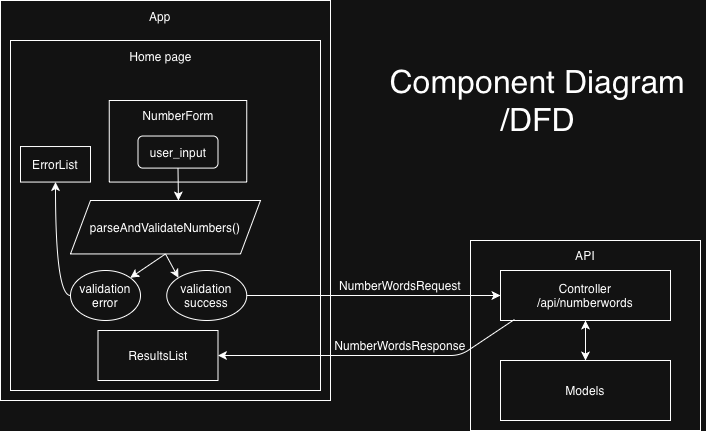

The diagram above was exported from draw.io. Its source (the exported page's mxGraphModel, read from the mxfile embedded in the PNG):
<mxGraphModel dx="970" dy="571" grid="1" gridSize="10" guides="1" tooltips="1" connect="1" arrows="1" fold="1" page="1" pageScale="1" pageWidth="850" pageHeight="1100" math="0" shadow="0">
  <root>
    <mxCell id="0" />
    <mxCell id="1" parent="0" />
    <mxCell id="jqqfJrFRcj7rjUeUoY5q-82" connectable="0" parent="1" style="group" value="" vertex="1">
      <mxGeometry height="190" width="230" x="490" y="400" as="geometry" />
    </mxCell>
    <mxCell id="jqqfJrFRcj7rjUeUoY5q-66" parent="jqqfJrFRcj7rjUeUoY5q-82" style="rounded=0;whiteSpace=wrap;html=1;" value="" vertex="1">
      <mxGeometry height="190" width="230" as="geometry" />
    </mxCell>
    <mxCell id="jqqfJrFRcj7rjUeUoY5q-63" parent="jqqfJrFRcj7rjUeUoY5q-82" style="rounded=0;whiteSpace=wrap;html=1;" value="Controller&lt;div&gt;/api/numberwords&lt;/div&gt;" vertex="1">
      <mxGeometry height="50" width="170" x="30" y="30" as="geometry" />
    </mxCell>
    <mxCell id="jqqfJrFRcj7rjUeUoY5q-67" parent="jqqfJrFRcj7rjUeUoY5q-82" style="text;html=1;whiteSpace=wrap;strokeColor=none;fillColor=none;align=center;verticalAlign=middle;rounded=0;" value="API" vertex="1">
      <mxGeometry height="30" width="60" x="85" as="geometry" />
    </mxCell>
    <mxCell id="jqqfJrFRcj7rjUeUoY5q-69" parent="jqqfJrFRcj7rjUeUoY5q-82" style="rounded=0;whiteSpace=wrap;html=1;" value="Models" vertex="1">
      <mxGeometry height="60" width="170" x="30" y="120" as="geometry" />
    </mxCell>
    <mxCell id="jqqfJrFRcj7rjUeUoY5q-99" edge="1" parent="jqqfJrFRcj7rjUeUoY5q-82" source="jqqfJrFRcj7rjUeUoY5q-69" style="endArrow=classic;startArrow=classic;html=1;rounded=0;exitX=0.5;exitY=0;exitDx=0;exitDy=0;entryX=0.5;entryY=1;entryDx=0;entryDy=0;" target="jqqfJrFRcj7rjUeUoY5q-63" value="">
      <mxGeometry height="50" relative="1" width="50" as="geometry">
        <mxPoint x="-110" y="10" as="sourcePoint" />
        <mxPoint x="-60" y="-40" as="targetPoint" />
      </mxGeometry>
    </mxCell>
    <mxCell id="jqqfJrFRcj7rjUeUoY5q-72" parent="1" style="text;html=1;whiteSpace=wrap;strokeColor=none;fillColor=none;align=center;verticalAlign=middle;rounded=0;" value="React App" vertex="1">
      <mxGeometry height="32.068965517241374" width="60" x="150" y="160" as="geometry" />
    </mxCell>
    <mxCell id="jqqfJrFRcj7rjUeUoY5q-71" parent="1" style="rounded=0;whiteSpace=wrap;html=1;" value="" vertex="1">
      <mxGeometry height="400" width="330" x="20" y="160" as="geometry" />
    </mxCell>
    <mxCell id="jqqfJrFRcj7rjUeUoY5q-78" parent="1" style="rounded=0;whiteSpace=wrap;html=1;" value="" vertex="1">
      <mxGeometry height="350" width="310" x="30" y="200" as="geometry" />
    </mxCell>
    <mxCell id="jqqfJrFRcj7rjUeUoY5q-88" parent="1" style="rounded=0;whiteSpace=wrap;html=1;" value="" vertex="1">
      <mxGeometry height="81.55" width="137.5" x="128.75" y="260" as="geometry" />
    </mxCell>
    <mxCell id="jqqfJrFRcj7rjUeUoY5q-75" parent="1" style="rounded=1;whiteSpace=wrap;html=1;" value="user_input" vertex="1">
      <mxGeometry height="32.068965517241374" width="80" x="157.5" y="295.51724137931035" as="geometry" />
    </mxCell>
    <mxCell id="jqqfJrFRcj7rjUeUoY5q-79" parent="1" style="text;html=1;whiteSpace=wrap;strokeColor=none;fillColor=none;align=center;verticalAlign=middle;rounded=0;" value="Home page" vertex="1">
      <mxGeometry height="32.068965517241374" width="75" x="142.5" y="199.99862068965518" as="geometry" />
    </mxCell>
    <mxCell id="jqqfJrFRcj7rjUeUoY5q-80" parent="1" style="shape=parallelogram;perimeter=parallelogramPerimeter;whiteSpace=wrap;html=1;fixedSize=1;" value="parseAndValidateNumbers()" vertex="1">
      <mxGeometry height="53.44827586206896" width="190" x="90" y="359.9955172413793" as="geometry" />
    </mxCell>
    <mxCell id="jqqfJrFRcj7rjUeUoY5q-86" parent="1" style="ellipse;whiteSpace=wrap;html=1;" value="validation error" vertex="1">
      <mxGeometry height="50" width="70" x="90" y="430" as="geometry" />
    </mxCell>
    <mxCell id="jqqfJrFRcj7rjUeUoY5q-87" parent="1" style="text;html=1;whiteSpace=wrap;strokeColor=none;fillColor=none;align=center;verticalAlign=middle;rounded=0;" value="App" vertex="1">
      <mxGeometry height="30" width="90" x="135" y="161.03" as="geometry" />
    </mxCell>
    <mxCell id="jqqfJrFRcj7rjUeUoY5q-89" parent="1" style="text;html=1;whiteSpace=wrap;strokeColor=none;fillColor=none;align=center;verticalAlign=middle;rounded=0;" value="NumberForm" vertex="1">
      <mxGeometry height="30" width="60" x="167.5" y="260" as="geometry" />
    </mxCell>
    <mxCell id="jqqfJrFRcj7rjUeUoY5q-90" edge="1" parent="1" source="jqqfJrFRcj7rjUeUoY5q-75" style="endArrow=classic;html=1;rounded=0;exitX=0.5;exitY=1;exitDx=0;exitDy=0;entryX=0.568;entryY=0;entryDx=0;entryDy=0;entryPerimeter=0;" target="jqqfJrFRcj7rjUeUoY5q-80" value="">
      <mxGeometry height="50" relative="1" width="50" as="geometry">
        <mxPoint x="390" y="350" as="sourcePoint" />
        <mxPoint x="440" y="300" as="targetPoint" />
      </mxGeometry>
    </mxCell>
    <mxCell id="jqqfJrFRcj7rjUeUoY5q-91" parent="1" style="ellipse;whiteSpace=wrap;html=1;" value="validation success" vertex="1">
      <mxGeometry height="50" width="80" x="186.25" y="430" as="geometry" />
    </mxCell>
    <mxCell id="jqqfJrFRcj7rjUeUoY5q-92" edge="1" parent="1" source="jqqfJrFRcj7rjUeUoY5q-80" style="endArrow=classic;html=1;rounded=0;exitX=0.5;exitY=1;exitDx=0;exitDy=0;entryX=1;entryY=0;entryDx=0;entryDy=0;" target="jqqfJrFRcj7rjUeUoY5q-86" value="">
      <mxGeometry height="50" relative="1" width="50" as="geometry">
        <mxPoint x="390" y="350" as="sourcePoint" />
        <mxPoint x="440" y="300" as="targetPoint" />
      </mxGeometry>
    </mxCell>
    <mxCell id="jqqfJrFRcj7rjUeUoY5q-93" edge="1" parent="1" source="jqqfJrFRcj7rjUeUoY5q-80" style="endArrow=classic;html=1;rounded=0;exitX=0.5;exitY=1;exitDx=0;exitDy=0;entryX=0;entryY=0;entryDx=0;entryDy=0;" target="jqqfJrFRcj7rjUeUoY5q-91" value="">
      <mxGeometry height="50" relative="1" width="50" as="geometry">
        <mxPoint x="235" y="480" as="sourcePoint" />
        <mxPoint x="200" y="504" as="targetPoint" />
      </mxGeometry>
    </mxCell>
    <mxCell id="jqqfJrFRcj7rjUeUoY5q-94" parent="1" style="rounded=0;whiteSpace=wrap;html=1;" value="ErrorList" vertex="1">
      <mxGeometry height="35.52" width="70" x="40" y="306.03" as="geometry" />
    </mxCell>
    <mxCell id="jqqfJrFRcj7rjUeUoY5q-95" edge="1" parent="1" source="jqqfJrFRcj7rjUeUoY5q-86" style="endArrow=classic;html=1;rounded=0;exitX=0;exitY=0.5;exitDx=0;exitDy=0;entryX=0.5;entryY=1;entryDx=0;entryDy=0;edgeStyle=orthogonalEdgeStyle;curved=1;" target="jqqfJrFRcj7rjUeUoY5q-94" value="">
      <mxGeometry height="50" relative="1" width="50" as="geometry">
        <mxPoint x="390" y="350" as="sourcePoint" />
        <mxPoint x="440" y="300" as="targetPoint" />
      </mxGeometry>
    </mxCell>
    <mxCell id="jqqfJrFRcj7rjUeUoY5q-96" edge="1" parent="1" source="jqqfJrFRcj7rjUeUoY5q-91" style="endArrow=classic;html=1;rounded=0;exitX=1;exitY=0.5;exitDx=0;exitDy=0;entryX=0;entryY=0.5;entryDx=0;entryDy=0;" target="jqqfJrFRcj7rjUeUoY5q-63" value="">
      <mxGeometry height="50" relative="1" width="50" as="geometry">
        <mxPoint x="390" y="350" as="sourcePoint" />
        <mxPoint x="440" y="300" as="targetPoint" />
      </mxGeometry>
    </mxCell>
    <mxCell id="jqqfJrFRcj7rjUeUoY5q-97" parent="1" style="text;html=1;whiteSpace=wrap;strokeColor=none;fillColor=none;align=center;verticalAlign=middle;rounded=0;" value="NumberWordsRequest" vertex="1">
      <mxGeometry height="30" width="60" x="390" y="430" as="geometry" />
    </mxCell>
    <mxCell id="jqqfJrFRcj7rjUeUoY5q-98" parent="1" style="rounded=0;whiteSpace=wrap;html=1;" value="ResultsList" vertex="1">
      <mxGeometry height="50" width="120" x="117.5" y="490" as="geometry" />
    </mxCell>
    <mxCell id="jqqfJrFRcj7rjUeUoY5q-101" edge="1" parent="1" source="jqqfJrFRcj7rjUeUoY5q-63" style="endArrow=classic;html=1;rounded=1;exitX=0.082;exitY=0.98;exitDx=0;exitDy=0;exitPerimeter=0;entryX=1;entryY=0.5;entryDx=0;entryDy=0;curved=0;" target="jqqfJrFRcj7rjUeUoY5q-98" value="">
      <mxGeometry height="50" relative="1" width="50" as="geometry">
        <Array as="points">
          <mxPoint x="480" y="515" />
        </Array>
        <mxPoint x="320" y="470" as="sourcePoint" />
        <mxPoint x="370" y="420" as="targetPoint" />
      </mxGeometry>
    </mxCell>
    <mxCell id="jqqfJrFRcj7rjUeUoY5q-102" parent="1" style="text;html=1;whiteSpace=wrap;strokeColor=none;fillColor=none;align=center;verticalAlign=middle;rounded=0;" value="NumberWordsResponse" vertex="1">
      <mxGeometry height="30" width="60" x="390" y="490" as="geometry" />
    </mxCell>
    <mxCell id="jqqfJrFRcj7rjUeUoY5q-103" parent="1" style="text;html=1;whiteSpace=wrap;strokeColor=none;fillColor=none;align=center;verticalAlign=middle;rounded=0;" value="&lt;font style=&quot;font-size: 32px;&quot;&gt;Component Diagram&lt;/font&gt;&lt;div&gt;&lt;font style=&quot;font-size: 32px;&quot;&gt;/DFD&lt;/font&gt;&lt;/div&gt;" vertex="1">
      <mxGeometry height="40" width="335" x="390" y="240" as="geometry" />
    </mxCell>
  </root>
</mxGraphModel>